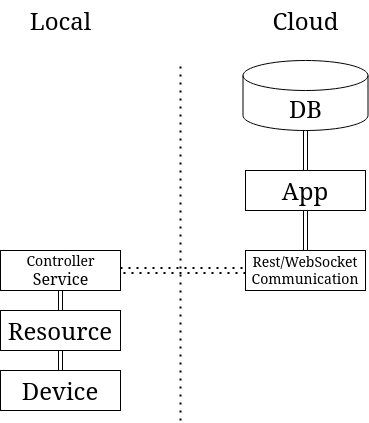

The diagram above was exported from draw.io. Its source (the exported page's mxGraphModel, read from the mxfile embedded in the PNG):
<mxGraphModel dx="1318" dy="558" grid="1" gridSize="10" guides="1" tooltips="1" connect="1" arrows="1" fold="1" page="1" pageScale="1" pageWidth="850" pageHeight="1100" math="0" shadow="0">
  <root>
    <mxCell id="0" />
    <mxCell id="1" parent="0" />
    <mxCell id="rDBY-gAPDXHaEWmxGP6g-1" value="&lt;font style=&quot;font-size: 24px;&quot;&gt;Local&lt;/font&gt;" style="text;html=1;align=center;verticalAlign=middle;resizable=0;points=[];autosize=1;strokeColor=none;fillColor=none;" vertex="1" parent="1">
      <mxGeometry x="75" y="60" width="90" height="40" as="geometry" />
    </mxCell>
    <mxCell id="rDBY-gAPDXHaEWmxGP6g-3" value="Cloud" style="text;html=1;align=center;verticalAlign=middle;resizable=0;points=[];autosize=1;strokeColor=none;fillColor=none;fontSize=24;" vertex="1" parent="1">
      <mxGeometry x="320" y="60" width="90" height="40" as="geometry" />
    </mxCell>
    <mxCell id="rDBY-gAPDXHaEWmxGP6g-5" value="" style="endArrow=none;dashed=1;html=1;dashPattern=1 3;strokeWidth=2;rounded=0;fontSize=24;" edge="1" parent="1">
      <mxGeometry width="50" height="50" relative="1" as="geometry">
        <mxPoint x="240" y="480" as="sourcePoint" />
        <mxPoint x="240" y="120" as="targetPoint" />
      </mxGeometry>
    </mxCell>
    <mxCell id="rDBY-gAPDXHaEWmxGP6g-32" style="edgeStyle=orthogonalEdgeStyle;shape=link;rounded=0;orthogonalLoop=1;jettySize=auto;html=1;exitX=0.5;exitY=1;exitDx=0;exitDy=0;exitPerimeter=0;entryX=0.5;entryY=0;entryDx=0;entryDy=0;fontSize=14;" edge="1" parent="1" source="rDBY-gAPDXHaEWmxGP6g-7" target="rDBY-gAPDXHaEWmxGP6g-6">
      <mxGeometry relative="1" as="geometry" />
    </mxCell>
    <mxCell id="rDBY-gAPDXHaEWmxGP6g-7" value="DB" style="shape=cylinder3;whiteSpace=wrap;html=1;boundedLbl=1;backgroundOutline=1;size=15;fontSize=24;" vertex="1" parent="1">
      <mxGeometry x="302.5" y="120" width="125" height="70" as="geometry" />
    </mxCell>
    <mxCell id="rDBY-gAPDXHaEWmxGP6g-10" value="Device" style="rounded=0;whiteSpace=wrap;html=1;fontSize=24;" vertex="1" parent="1">
      <mxGeometry x="60" y="430" width="120" height="40" as="geometry" />
    </mxCell>
    <mxCell id="rDBY-gAPDXHaEWmxGP6g-36" style="edgeStyle=orthogonalEdgeStyle;shape=link;rounded=0;orthogonalLoop=1;jettySize=auto;html=1;exitX=0.5;exitY=1;exitDx=0;exitDy=0;entryX=0.5;entryY=0;entryDx=0;entryDy=0;fontSize=14;" edge="1" parent="1" source="rDBY-gAPDXHaEWmxGP6g-11" target="rDBY-gAPDXHaEWmxGP6g-10">
      <mxGeometry relative="1" as="geometry" />
    </mxCell>
    <mxCell id="rDBY-gAPDXHaEWmxGP6g-11" value="Resource" style="rounded=0;whiteSpace=wrap;html=1;fontSize=24;" vertex="1" parent="1">
      <mxGeometry x="60" y="370" width="120" height="40" as="geometry" />
    </mxCell>
    <mxCell id="rDBY-gAPDXHaEWmxGP6g-38" style="edgeStyle=orthogonalEdgeStyle;shape=link;rounded=0;orthogonalLoop=1;jettySize=auto;html=1;exitX=0.5;exitY=1;exitDx=0;exitDy=0;entryX=0.5;entryY=0;entryDx=0;entryDy=0;fontSize=14;" edge="1" parent="1" source="rDBY-gAPDXHaEWmxGP6g-16" target="rDBY-gAPDXHaEWmxGP6g-11">
      <mxGeometry relative="1" as="geometry" />
    </mxCell>
    <mxCell id="rDBY-gAPDXHaEWmxGP6g-16" value="&lt;font size=&quot;3&quot;&gt;&lt;br&gt;&lt;/font&gt;" style="rounded=0;whiteSpace=wrap;html=1;fontSize=24;" vertex="1" parent="1">
      <mxGeometry x="60" y="310" width="120" height="40" as="geometry" />
    </mxCell>
    <mxCell id="rDBY-gAPDXHaEWmxGP6g-21" value="&lt;div&gt;&lt;font style=&quot;font-size: 14px;&quot;&gt;Controller&lt;/font&gt;&lt;/div&gt;&lt;div&gt;&lt;font size=&quot;3&quot;&gt;Service&lt;br&gt;&lt;/font&gt;&lt;/div&gt;" style="text;html=1;align=center;verticalAlign=middle;resizable=0;points=[];autosize=1;strokeColor=none;fillColor=none;fontSize=12;" vertex="1" parent="1">
      <mxGeometry x="75" y="305" width="90" height="50" as="geometry" />
    </mxCell>
    <mxCell id="rDBY-gAPDXHaEWmxGP6g-22" value="&lt;div&gt;Rest/WebSocket&lt;/div&gt;&lt;div&gt;Communication&lt;br&gt;&lt;/div&gt;" style="rounded=0;whiteSpace=wrap;html=1;fontSize=14;" vertex="1" parent="1">
      <mxGeometry x="305" y="310" width="120" height="40" as="geometry" />
    </mxCell>
    <mxCell id="rDBY-gAPDXHaEWmxGP6g-33" style="edgeStyle=orthogonalEdgeStyle;shape=link;rounded=0;orthogonalLoop=1;jettySize=auto;html=1;exitX=0.5;exitY=1;exitDx=0;exitDy=0;entryX=0.5;entryY=0;entryDx=0;entryDy=0;fontSize=14;" edge="1" parent="1" source="rDBY-gAPDXHaEWmxGP6g-6" target="rDBY-gAPDXHaEWmxGP6g-22">
      <mxGeometry relative="1" as="geometry" />
    </mxCell>
    <mxCell id="rDBY-gAPDXHaEWmxGP6g-6" value="App" style="rounded=0;whiteSpace=wrap;html=1;fontSize=24;" vertex="1" parent="1">
      <mxGeometry x="305" y="230" width="120" height="40" as="geometry" />
    </mxCell>
    <mxCell id="rDBY-gAPDXHaEWmxGP6g-39" value="" style="endArrow=none;dashed=1;html=1;dashPattern=1 3;strokeWidth=2;rounded=0;fontSize=14;shape=link;exitX=1;exitY=0.5;exitDx=0;exitDy=0;" edge="1" parent="1" source="rDBY-gAPDXHaEWmxGP6g-16">
      <mxGeometry width="50" height="50" relative="1" as="geometry">
        <mxPoint x="255" y="380" as="sourcePoint" />
        <mxPoint x="305" y="330" as="targetPoint" />
      </mxGeometry>
    </mxCell>
  </root>
</mxGraphModel>